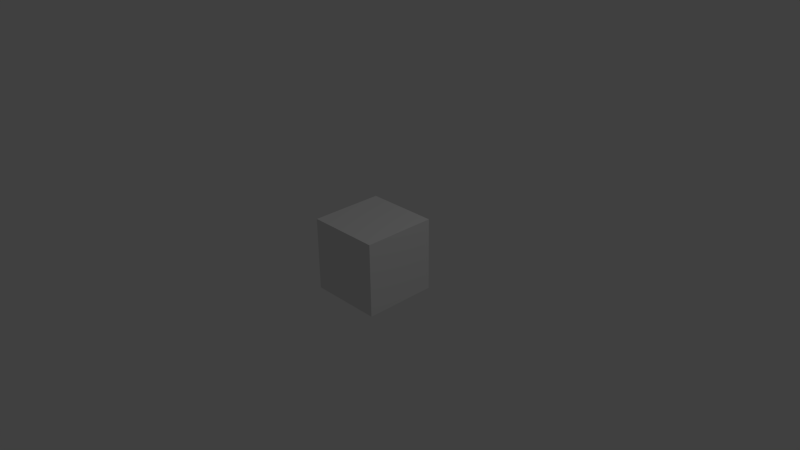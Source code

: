 # Source: skyboxRegularNormalsUpdated1237.blend  (saved by Blender 2.73.0; exported with 4.5.12 LTS)
import bpy
from mathutils import Matrix  # noqa: F401  (used for matrix-valued properties, if any)

bpy.ops.wm.read_factory_settings(use_empty=True)
scene = bpy.context.scene
scene.name = 'Scene'

# ---- collections
col_collection_1 = bpy.data.collections.new('Collection 1'); scene.collection.children.link(col_collection_1)

# ---- materials (node trees are filled in below, after node groups)
mat_material = bpy.data.materials.new('Material')
mat_material.alpha_threshold = 0.0
mat_material.use_transparent_shadow = False
mat_material.roughness = 0.5
mat_material.line_color = (0.0, 0.0, 0.0, 1.0)

# ---- material node trees

# ---- world
world_world = bpy.data.worlds.new('World'); scene.world = world_world
world_world.color = (0.05088, 0.05088, 0.05088)
world_world.use_sun_shadow = False
world_world.sun_shadow_jitter_overblur = 0.0
world_world.cycles.sampling_method = 'MANUAL'
world_world.cycles.sample_map_resolution = 256

# ---- cameras
cam_camera = bpy.data.cameras.new('Camera')
cam_camera.clip_end = 100.0
cam_camera.lens = 35.0
cam_camera.sensor_width = 32.0
cam_camera.sensor_height = 18.0
cam_camera.ortho_scale = 7.314
cam_camera.dof.focus_distance = 0.0
cam_camera.dof.aperture_fstop = 128.0

# ---- lights
light_lamp = bpy.data.lights.new('Lamp', 'POINT')
light_lamp.transmission_factor = 0.0
light_lamp.cutoff_distance = 30.0
light_lamp.energy = 100.0
light_lamp.shadow_buffer_clip_start = 1.001
light_lamp.shadow_soft_size = 0.1
light_lamp.shadow_maximum_resolution = 0.006
light_lamp.use_absolute_resolution = True
light_lamp.cycles.use_multiple_importance_sampling = False

# ---- meshes
me_cube = bpy.data.meshes.new('Cube')
me_cube.from_pydata([(1.0, 1.0, -1.0), (1.0, -1.0, -1.0), (-1.0, -1.0, -1.0), (-1.0, 1.0, -1.0), (1.0, 1.0, 1.0), (1.0, -1.0, 1.0), (-1.0, -1.0, 1.0), (-1.0, 1.0, 1.0)], [], [(0, 1, 2, 3), (4, 7, 6, 5), (0, 4, 5, 1), (1, 5, 6, 2), (2, 6, 7, 3), (4, 0, 3, 7)])
_uv = me_cube.uv_layers.new(name='UVMap')
_uv.uv.foreach_set('vector', [0.4631, 0.02615, 0.4626, 0.344, 0.2837, 0.344, 0.2842, 0.02515, 0.4625, 0.9804, 0.2848, 0.9798, 0.2842, 0.6619, 0.4625, 0.6623, 0.642, 0.344, 0.642, 0.6619, 0.4625, 0.6623, 0.4626, 0.344, 0.4626, 0.344, 0.4625, 0.6623, 0.2842, 0.6619, 0.2837, 0.344, 0.2837, 0.344, 0.2842, 0.6619, 0.1048, 0.6619, 0.1064, 0.343, 0.642, 0.6619, 0.642, 0.344, 0.8221, 0.343, 0.8215, 0.6629])
me_cube.materials.append(mat_material)
me_cube.use_remesh_preserve_volume = False
me_cube.use_remesh_preserve_attributes = False
me_cube.use_mirror_vertex_groups = False
me_cube.update()

# ---- objects
ob_cube = bpy.data.objects.new('Cube', me_cube)
ob_lamp = bpy.data.objects.new('Lamp', light_lamp)
ob_camera = bpy.data.objects.new('Camera', cam_camera)

# ---- transforms, parenting, visibility, modifiers, constraints
ob_cube.location = (0.0, 0.0, 0.0)
ob_cube.scale = (0.5, 0.5, 0.5)
ob_cube.lock_rotations_4d = False
ob_cube.empty_display_type = 'ARROWS'
ob_cube.lineart.crease_threshold = 0.0
ob_lamp.location = (4.076, 1.005, 5.904)
ob_lamp.rotation_euler = (0.6503, 0.05522, 1.866)
ob_lamp.lock_rotations_4d = False
ob_lamp.empty_display_type = 'ARROWS'
ob_lamp.color = (0.0, 0.0, 0.0, 0.0)
ob_lamp.lineart.crease_threshold = 0.0
ob_camera.location = (7.481, -6.508, 5.344)
ob_camera.rotation_euler = (1.109, 0.01082, 0.8149)
ob_camera.lock_rotations_4d = False
ob_camera.empty_display_type = 'ARROWS'
ob_camera.color = (0.0, 0.0, 0.0, 0.0)
ob_camera.display_type = 'WIRE'
ob_camera.lineart.crease_threshold = 0.0

# ---- collection membership
col_collection_1.objects.link(ob_cube)
col_collection_1.objects.link(ob_lamp)
col_collection_1.objects.link(ob_camera)

# ---- scene / render settings (as saved in the file)
scene.camera = ob_camera
scene.frame_start = 1; scene.frame_end = 250; scene.frame_set(0)
scene.render.engine = 'BLENDER_EEVEE_NEXT'
scene.render.resolution_percentage = 50
scene.render.dither_intensity = 0.0
scene.cycles.use_denoising = False
scene.cycles.samples = 10
scene.cycles.sampling_pattern = 'TABULATED_SOBOL'
scene.cycles.light_sampling_threshold = 0.0
scene.cycles.use_adaptive_sampling = False
scene.cycles.use_light_tree = False
scene.cycles.blur_glossy = 0.0
scene.cycles.pixel_filter_type = 'GAUSSIAN'
scene.cycles.sample_clamp_indirect = 0.0
scene.view_settings.view_transform = 'Standard'
bpy.context.view_layer.update()
